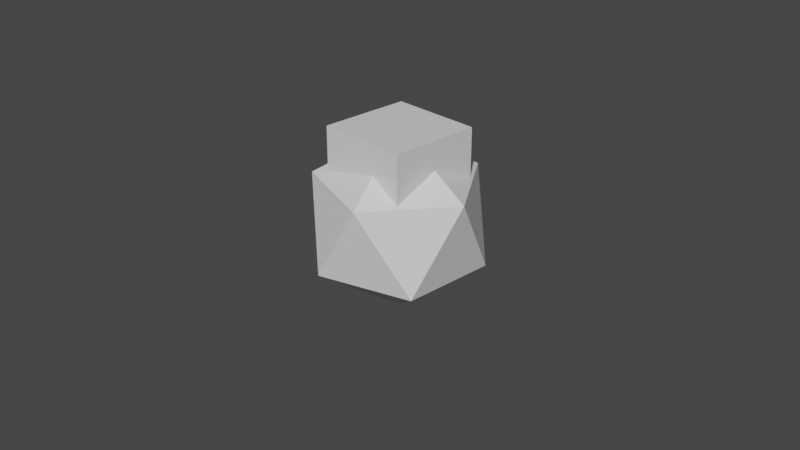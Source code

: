 # Source: pointer.blend  (saved by Blender 2.80.75; exported with 4.5.12 LTS)
import bpy
from mathutils import Matrix  # noqa: F401  (used for matrix-valued properties, if any)

bpy.ops.wm.read_factory_settings(use_empty=True)
scene = bpy.context.scene
scene.name = 'Scene'

# ---- collections
col_collection = bpy.data.collections.new('Collection'); scene.collection.children.link(col_collection)

# ---- materials (node trees are filled in below, after node groups)
mat_material = bpy.data.materials.new('Material')
mat_material.alpha_threshold = 0.0
mat_material.use_transparent_shadow = False
mat_material.line_color = (0.0, 0.0, 0.0, 1.0)
mat_pointermat = bpy.data.materials.new('PointerMat')
mat_pointermat.use_transparent_shadow = False

# ---- material node trees
mat_material.use_nodes = True; mat_material.node_tree.nodes.clear()
_N = mat_material.node_tree.nodes; _L = mat_material.node_tree.links
n0 = _N.new('ShaderNodeOutputMaterial'); n0.name = 'Material Output'; n0.location = (300, 300)
n1 = _N.new('ShaderNodeBsdfPrincipled'); n1.name = 'Principled BSDF'; n1.location = (10, 300)
n1.distribution = 'GGX'
n1.subsurface_method = 'BURLEY'
n1.inputs[2].default_value = 0.4
n1.inputs[3].default_value = 1.45
n1.inputs[27].default_value = (0.0, 0.0, 0.0, 1.0)
n1.inputs[28].default_value = 1.0
_L.new(n1.outputs[0], n0.inputs[0])
n0.is_active_output = True
mat_pointermat.use_nodes = True; mat_pointermat.node_tree.nodes.clear()
_N = mat_pointermat.node_tree.nodes; _L = mat_pointermat.node_tree.links
n0 = _N.new('ShaderNodeOutputMaterial'); n0.name = 'Material Output'; n0.location = (300, 300)
n1 = _N.new('ShaderNodeBsdfPrincipled'); n1.name = 'Principled BSDF'; n1.location = (10, 300)
n1.distribution = 'GGX'
n1.subsurface_method = 'BURLEY'
n1.inputs[3].default_value = 1.45
n1.inputs[27].default_value = (0.0, 0.0, 0.0, 1.0)
n1.inputs[28].default_value = 1.0
_L.new(n1.outputs[0], n0.inputs[0])
n0.is_active_output = True

# ---- world
world_world = bpy.data.worlds.new('World'); scene.world = world_world
world_world.use_nodes = True; world_world.node_tree.nodes.clear()
_N = world_world.node_tree.nodes; _L = world_world.node_tree.links
n0 = _N.new('ShaderNodeOutputWorld'); n0.name = 'World Output'; n0.location = (300, 300)
n1 = _N.new('ShaderNodeBackground'); n1.name = 'Background'; n1.location = (10, 300)
n1.inputs[0].default_value = (0.05088, 0.05088, 0.05088, 1.0)
_L.new(n1.outputs[0], n0.inputs[0])
n0.is_active_output = True
world_world.color = (0.05088, 0.05088, 0.05088)
world_world.use_sun_shadow = False
world_world.sun_shadow_jitter_overblur = 0.0

# ---- cameras
cam_camera = bpy.data.cameras.new('Camera')
cam_camera.clip_end = 100.0
cam_camera.ortho_scale = 7.314

# ---- meshes
me_cube = bpy.data.meshes.new('Cube')
me_cube.from_pydata([(0.5, -0.5, 1.0), (0.5, 0.5, 1.0), (0.5, -0.5, -2.186e-08), (0.5, 0.5, 2.186e-08), (-0.5, -0.5, 1.0), (-0.5, 0.5, 1.0), (-0.5, -0.5, -2.186e-08), (-0.5, 0.5, 2.186e-08)], [], [(0, 4, 6, 2), (3, 2, 6, 7), (7, 6, 4, 5), (5, 1, 3, 7), (1, 0, 2, 3), (5, 4, 0, 1)])
_uv = me_cube.uv_layers.new(name='UVMap')
_uv.uv.foreach_set('vector', [0.1334, 0.9999, 0.08902, 0.9999, 0.08902, 7.615e-05, 0.1334, 7.615e-05, 0.1881, 0.01023, 0.1881, 0.05462, 0.1781, 0.05462, 0.1781, 0.01023, 0.04447, 0.9999, 7.615e-05, 0.9999, 7.622e-05, 7.615e-05, 0.04447, 7.615e-05, 0.04447, 7.615e-05, 0.08887, 7.615e-05, 0.08887, 0.9999, 0.04447, 0.9999, 0.1336, 7.615e-05, 0.178, 7.615e-05, 0.178, 0.9999, 0.1336, 0.9999, 0.1781, 0.01007, 0.1781, 7.615e-05, 0.2225, 7.615e-05, 0.2225, 0.01007])
me_cube.materials.append(mat_material)
me_cube.use_remesh_preserve_volume = False
me_cube.use_remesh_preserve_attributes = False
me_cube.use_mirror_vertex_groups = False
me_cube.update()
me_icosphere = bpy.data.meshes.new('Icosphere')
me_icosphere.from_pydata([(0.0, 0.0, -1.0), (0.7236, -0.5257, -0.4472), (-0.2764, -0.8506, -0.4472), (-0.8944, 0.0, -0.4472), (-0.2764, 0.8506, -0.4472), (0.7236, 0.5257, -0.4472), (0.2764, -0.8506, 0.4472), (-0.7236, -0.5257, 0.4472), (-0.7236, 0.5257, 0.4472), (0.2764, 0.8506, 0.4472), (0.8944, 0.0, 0.4472), (0.0, 0.0, 1.0)], [], [(0, 1, 2), (1, 0, 5), (0, 2, 3), (0, 3, 4), (0, 4, 5), (1, 5, 10), (2, 1, 6), (3, 2, 7), (4, 3, 8), (5, 4, 9), (1, 10, 6), (2, 6, 7), (3, 7, 8), (4, 8, 9), (5, 9, 10), (6, 10, 11), (7, 6, 11), (8, 7, 11), (9, 8, 11), (10, 9, 11)])
_uv = me_icosphere.uv_layers.new(name='UVMap')
_uv.uv.foreach_set('vector', [0.1909, 0.7456, 0.3904, 0.5, 0.4666, 0.5938, 0.7894, 0.5, 0.3904, 0.5, 0.4666, 0.4062, 0.1909, 0.7456, 0.4666, 0.5938, 0.4666, 0.8973, 0.1909, 0.7456, 0.4666, 0.8973, 0.3904, 0.9911, 0.3904, 0.5, 0.1909, 0.2544, 0.4666, 0.4062, 0.7894, 0.5, 0.4666, 0.4062, 0.8365, 0.2544, 0.4666, 0.5938, 0.3904, 0.5, 0.7894, 0.5, 0.4666, 0.8973, 0.4666, 0.5938, 0.8365, 0.7456, 0.3904, 0.9911, 0.4666, 0.8973, 0.7894, 0.9911, 0.4666, 0.4062, 0.1909, 0.2544, 0.4666, 0.1027, 0.7894, 0.5, 0.8365, 0.2544, 0.9889, 0.2544, 0.4666, 0.5938, 0.7894, 0.5, 0.8365, 0.7456, 0.4666, 0.8973, 0.8365, 0.7456, 0.7894, 0.9911, 0.1909, 0.2544, 0.3904, 0.008859, 0.4666, 0.1027, 0.4666, 0.4062, 0.4666, 0.1027, 0.8365, 0.2544, 0.9889, 0.2544, 0.8365, 0.2544, 0.7894, 0.008859, 0.8365, 0.7456, 0.7894, 0.5, 0.9889, 0.7456, 0.7894, 0.9911, 0.8365, 0.7456, 0.9889, 0.7456, 0.4666, 0.1027, 0.3904, 0.008859, 0.7894, 0.008859, 0.8365, 0.2544, 0.4666, 0.1027, 0.7894, 0.008859])
me_icosphere.materials.append(mat_pointermat)
me_icosphere.use_remesh_preserve_volume = False
me_icosphere.use_remesh_preserve_attributes = False
me_icosphere.use_mirror_vertex_groups = False
me_icosphere.update()

# ---- objects
ob_pointer = bpy.data.objects.new('Pointer', me_cube)
ob_camera = bpy.data.objects.new('Camera', cam_camera)
ob_cursor = bpy.data.objects.new('Cursor', me_icosphere)

# ---- transforms, parenting, visibility, modifiers, constraints
ob_pointer.location = (0.0, 0.0, 0.0)
ob_pointer.lock_rotations_4d = False
ob_pointer.empty_display_type = 'ARROWS'
ob_pointer.lineart.crease_threshold = 0.0
ob_camera.location = (7.359, -6.926, 4.958)
ob_camera.rotation_euler = (1.109, 0.0, 0.8149)
ob_camera.lock_rotations_4d = False
ob_camera.empty_display_type = 'ARROWS'
ob_camera.color = (0.0, 0.0, 0.0, 0.0)
ob_camera.display_type = 'WIRE'
ob_camera.lineart.crease_threshold = 0.0
ob_cursor.location = (0.0, 0.0, 0.0)
ob_cursor.lineart.crease_threshold = 0.0

# ---- collection membership
col_collection.objects.link(ob_pointer)
col_collection.objects.link(ob_camera)
col_collection.objects.link(ob_cursor)

# ---- scene / render settings (as saved in the file)
scene.camera = ob_camera
scene.frame_start = 1; scene.frame_end = 250; scene.frame_set(1)
scene.render.engine = 'BLENDER_EEVEE_NEXT'
scene.cycles.use_denoising = False
scene.cycles.samples = 128
scene.cycles.sampling_pattern = 'TABULATED_SOBOL'
scene.cycles.use_adaptive_sampling = False
scene.cycles.use_light_tree = False
scene.view_settings.view_transform = 'Filmic'
bpy.context.view_layer.update()

# ---- added for rendering (the .blend has no usable light): sun
light_auto_sun = bpy.data.lights.new('AutoSun', 'SUN')
light_auto_sun.energy = 3.0
light_auto_sun.angle = 0.0523599
ob_auto_sun = bpy.data.objects.new('AutoSun', light_auto_sun)
scene.collection.objects.link(ob_auto_sun)
ob_auto_sun.rotation_euler = (0.872665, 0.174533, 0.523599)
bpy.context.view_layer.update()
